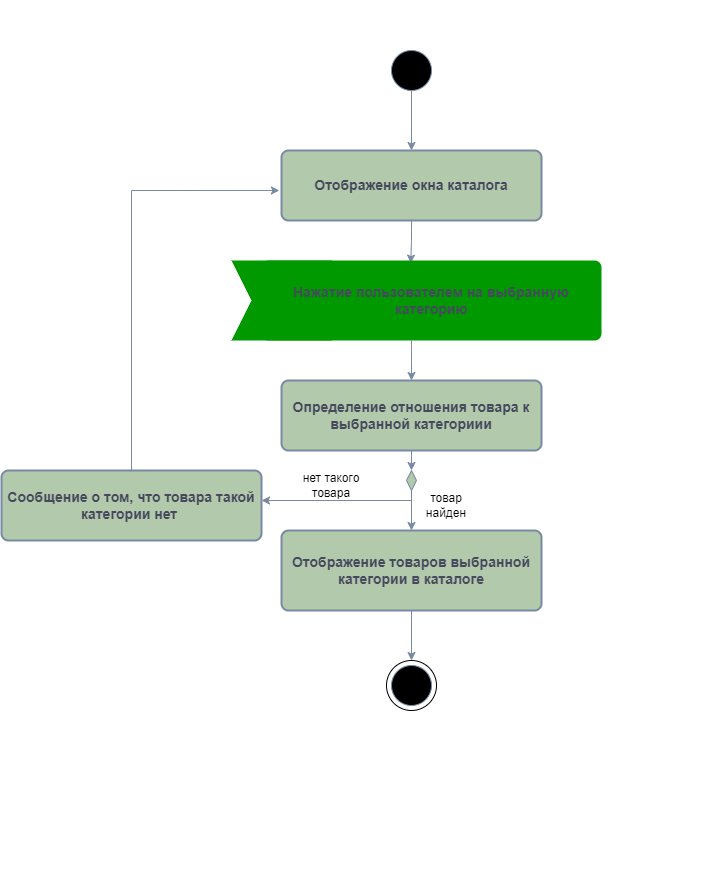

The diagram above was exported from draw.io. Its source (the exported page's mxGraphModel, read from the mxfile embedded in the PNG):
<mxGraphModel dx="1050" dy="1838" grid="1" gridSize="10" guides="1" tooltips="1" connect="1" arrows="1" fold="1" page="1" pageScale="1" pageWidth="827" pageHeight="1169" background="#FFFFFF" math="0" shadow="0">
  <root>
    <mxCell id="0" />
    <mxCell id="1" parent="0" />
    <mxCell id="K6HCk1tsAgLE9_qAehCi-200" value="" style="rounded=0;whiteSpace=wrap;html=1;strokeColor=#788AA3;fontColor=#46495D;fillColor=#B2C9AB;" parent="1" vertex="1">
      <mxGeometry x="210" y="-330" height="10" as="geometry" />
    </mxCell>
    <mxCell id="K6HCk1tsAgLE9_qAehCi-218" style="edgeStyle=orthogonalEdgeStyle;orthogonalLoop=1;jettySize=auto;html=1;entryX=0.5;entryY=0;entryDx=0;entryDy=0;strokeColor=#788AA3;fontColor=#46495D;fillColor=#B2C9AB;" parent="1" source="K6HCk1tsAgLE9_qAehCi-202" target="K6HCk1tsAgLE9_qAehCi-203" edge="1">
      <mxGeometry relative="1" as="geometry" />
    </mxCell>
    <mxCell id="K6HCk1tsAgLE9_qAehCi-202" value="" style="ellipse;whiteSpace=wrap;html=1;aspect=fixed;strokeColor=#788AA3;fontColor=#46495D;fillColor=#000000;" parent="1" vertex="1">
      <mxGeometry x="420" y="-900" width="40" height="40" as="geometry" />
    </mxCell>
    <mxCell id="K6HCk1tsAgLE9_qAehCi-214" style="edgeStyle=orthogonalEdgeStyle;orthogonalLoop=1;jettySize=auto;html=1;strokeColor=#788AA3;fontColor=#46495D;fillColor=#B2C9AB;entryX=0.439;entryY=0.033;entryDx=0;entryDy=0;entryPerimeter=0;" parent="1" source="K6HCk1tsAgLE9_qAehCi-203" target="K6HCk1tsAgLE9_qAehCi-207" edge="1">
      <mxGeometry relative="1" as="geometry" />
    </mxCell>
    <mxCell id="K6HCk1tsAgLE9_qAehCi-203" value="&lt;font style=&quot;font-size: 14px;&quot;&gt;&lt;b&gt;Отображение окна каталога&lt;br&gt;&lt;/b&gt;&lt;/font&gt;" style="rounded=1;whiteSpace=wrap;html=1;absoluteArcSize=1;arcSize=14;strokeWidth=2;strokeColor=#788AA3;fontColor=#46495D;fillColor=#B2C9AB;" parent="1" vertex="1">
      <mxGeometry x="310" y="-800" width="260" height="70" as="geometry" />
    </mxCell>
    <mxCell id="K6HCk1tsAgLE9_qAehCi-204" value="" style="shape=step;perimeter=stepPerimeter;whiteSpace=wrap;html=1;fixedSize=1;strokeColor=none;fontColor=#46495D;fillColor=#009900;" parent="1" vertex="1">
      <mxGeometry x="260" y="-690" width="120" height="80" as="geometry" />
    </mxCell>
    <mxCell id="K6HCk1tsAgLE9_qAehCi-215" style="edgeStyle=orthogonalEdgeStyle;orthogonalLoop=1;jettySize=auto;html=1;entryX=0.5;entryY=0;entryDx=0;entryDy=0;strokeColor=#788AA3;fontColor=#46495D;fillColor=#B2C9AB;" parent="1" source="K6HCk1tsAgLE9_qAehCi-207" target="K6HCk1tsAgLE9_qAehCi-208" edge="1">
      <mxGeometry relative="1" as="geometry">
        <Array as="points">
          <mxPoint x="440" y="-600" />
          <mxPoint x="440" y="-600" />
        </Array>
      </mxGeometry>
    </mxCell>
    <mxCell id="K6HCk1tsAgLE9_qAehCi-207" value="&lt;b style=&quot;font-size: 14px;&quot;&gt;Нажатие пользователем на выбранную категорию&lt;br&gt;&lt;/b&gt;" style="rounded=1;whiteSpace=wrap;html=1;absoluteArcSize=1;arcSize=14;strokeWidth=2;strokeColor=none;fontColor=#46495D;fillColor=#009900;" parent="1" vertex="1">
      <mxGeometry x="290" y="-690" width="340" height="80" as="geometry" />
    </mxCell>
    <mxCell id="K6HCk1tsAgLE9_qAehCi-216" style="edgeStyle=orthogonalEdgeStyle;orthogonalLoop=1;jettySize=auto;html=1;exitX=0.5;exitY=1;exitDx=0;exitDy=0;entryX=0.5;entryY=0;entryDx=0;entryDy=0;strokeColor=#788AA3;fontColor=#46495D;fillColor=#B2C9AB;" parent="1" source="5LBBkWFGn6MhgSH8i-Mp-1" target="K6HCk1tsAgLE9_qAehCi-209" edge="1">
      <mxGeometry relative="1" as="geometry" />
    </mxCell>
    <mxCell id="K6HCk1tsAgLE9_qAehCi-208" value="&lt;font style=&quot;font-size: 14px;&quot;&gt;&lt;b&gt;Определение отношения товара к выбранной категориии&lt;br&gt;&lt;/b&gt;&lt;/font&gt;" style="rounded=1;whiteSpace=wrap;html=1;absoluteArcSize=1;arcSize=14;strokeWidth=2;strokeColor=#788AA3;fontColor=#46495D;fillColor=#B2C9AB;" parent="1" vertex="1">
      <mxGeometry x="310" y="-570" width="260" height="70" as="geometry" />
    </mxCell>
    <mxCell id="K6HCk1tsAgLE9_qAehCi-217" style="edgeStyle=orthogonalEdgeStyle;orthogonalLoop=1;jettySize=auto;html=1;exitX=0.5;exitY=1;exitDx=0;exitDy=0;entryX=0.5;entryY=0;entryDx=0;entryDy=0;strokeColor=#788AA3;fontColor=#46495D;fillColor=#B2C9AB;" parent="1" source="K6HCk1tsAgLE9_qAehCi-209" target="K6HCk1tsAgLE9_qAehCi-212" edge="1">
      <mxGeometry relative="1" as="geometry" />
    </mxCell>
    <mxCell id="K6HCk1tsAgLE9_qAehCi-209" value="&lt;font style=&quot;font-size: 14px;&quot;&gt;&lt;b&gt;Отображение товаров выбранной категории в каталоге&lt;br&gt;&lt;/b&gt;&lt;/font&gt;" style="rounded=1;whiteSpace=wrap;html=1;absoluteArcSize=1;arcSize=14;strokeWidth=2;strokeColor=#788AA3;fontColor=#46495D;fillColor=#B2C9AB;" parent="1" vertex="1">
      <mxGeometry x="310" y="-420" width="260" height="80" as="geometry" />
    </mxCell>
    <mxCell id="K6HCk1tsAgLE9_qAehCi-211" value="" style="ellipse;whiteSpace=wrap;html=1;aspect=fixed;strokeColor=#788AA3;fontColor=#46495D;fillColor=#000000;" parent="1" vertex="1">
      <mxGeometry x="420" y="-285" width="40" height="40" as="geometry" />
    </mxCell>
    <mxCell id="K6HCk1tsAgLE9_qAehCi-212" value="" style="ellipse;whiteSpace=wrap;html=1;aspect=fixed;strokeColor=#000000;fontColor=#46495D;fillColor=none;" parent="1" vertex="1">
      <mxGeometry x="415" y="-290" width="50" height="50" as="geometry" />
    </mxCell>
    <mxCell id="K6HCk1tsAgLE9_qAehCi-232" value="" style="rounded=0;whiteSpace=wrap;html=1;strokeColor=#788AA3;fontColor=#46495D;fillColor=#B2C9AB;" parent="1" vertex="1">
      <mxGeometry x="690" y="-950" height="10" as="geometry" />
    </mxCell>
    <mxCell id="K6HCk1tsAgLE9_qAehCi-233" value="" style="rounded=0;whiteSpace=wrap;html=1;strokeColor=#788AA3;fontColor=#46495D;fillColor=#B2C9AB;" parent="1" vertex="1">
      <mxGeometry x="740" y="-80" width="10" as="geometry" />
    </mxCell>
    <mxCell id="5LBBkWFGn6MhgSH8i-Mp-2" value="" style="edgeStyle=orthogonalEdgeStyle;orthogonalLoop=1;jettySize=auto;html=1;exitX=0.5;exitY=1;exitDx=0;exitDy=0;entryX=0.5;entryY=0;entryDx=0;entryDy=0;strokeColor=#788AA3;fontColor=#46495D;fillColor=#B2C9AB;" parent="1" source="K6HCk1tsAgLE9_qAehCi-208" target="5LBBkWFGn6MhgSH8i-Mp-1" edge="1">
      <mxGeometry relative="1" as="geometry">
        <mxPoint x="440" y="-500" as="sourcePoint" />
        <mxPoint x="440" y="-420" as="targetPoint" />
      </mxGeometry>
    </mxCell>
    <mxCell id="5LBBkWFGn6MhgSH8i-Mp-1" value="" style="rhombus;whiteSpace=wrap;html=1;strokeColor=#788aa3;fillColor=#b2c9ab;" parent="1" vertex="1">
      <mxGeometry x="435" y="-480" width="10" height="20" as="geometry" />
    </mxCell>
    <mxCell id="5LBBkWFGn6MhgSH8i-Mp-3" value="" style="endArrow=classic;html=1;rounded=0;strokeColor=#7c899c;" parent="1" edge="1">
      <mxGeometry width="50" height="50" relative="1" as="geometry">
        <mxPoint x="440" y="-450" as="sourcePoint" />
        <mxPoint x="290" y="-450" as="targetPoint" />
      </mxGeometry>
    </mxCell>
    <mxCell id="5LBBkWFGn6MhgSH8i-Mp-4" value="&lt;font style=&quot;font-size: 14px;&quot;&gt;&lt;b&gt;Сообщение о том, что товара такой категории нет&amp;nbsp;&lt;br&gt;&lt;/b&gt;&lt;/font&gt;" style="rounded=1;whiteSpace=wrap;html=1;absoluteArcSize=1;arcSize=14;strokeWidth=2;strokeColor=#788AA3;fontColor=#46495D;fillColor=#B2C9AB;" parent="1" vertex="1">
      <mxGeometry x="30" y="-480" width="260" height="70" as="geometry" />
    </mxCell>
    <mxCell id="5LBBkWFGn6MhgSH8i-Mp-5" value="&lt;font color=&quot;#000000&quot;&gt;нет такого товара&lt;/font&gt;" style="text;html=1;align=center;verticalAlign=middle;whiteSpace=wrap;rounded=0;" parent="1" vertex="1">
      <mxGeometry x="330" y="-480" width="60" height="30" as="geometry" />
    </mxCell>
    <mxCell id="5LBBkWFGn6MhgSH8i-Mp-6" value="&lt;font color=&quot;#000000&quot;&gt;товар найден&lt;/font&gt;" style="text;html=1;align=center;verticalAlign=middle;whiteSpace=wrap;rounded=0;" parent="1" vertex="1">
      <mxGeometry x="445" y="-460" width="60" height="30" as="geometry" />
    </mxCell>
    <mxCell id="5LBBkWFGn6MhgSH8i-Mp-7" value="" style="endArrow=classic;html=1;rounded=0;exitX=0.5;exitY=0;exitDx=0;exitDy=0;strokeColor=#788aa3;entryX=-0.008;entryY=0.571;entryDx=0;entryDy=0;entryPerimeter=0;" parent="1" source="5LBBkWFGn6MhgSH8i-Mp-4" target="K6HCk1tsAgLE9_qAehCi-203" edge="1">
      <mxGeometry width="50" height="50" relative="1" as="geometry">
        <mxPoint x="390" y="-500" as="sourcePoint" />
        <mxPoint x="300" y="-760" as="targetPoint" />
        <Array as="points">
          <mxPoint x="160" y="-760" />
        </Array>
      </mxGeometry>
    </mxCell>
  </root>
</mxGraphModel>